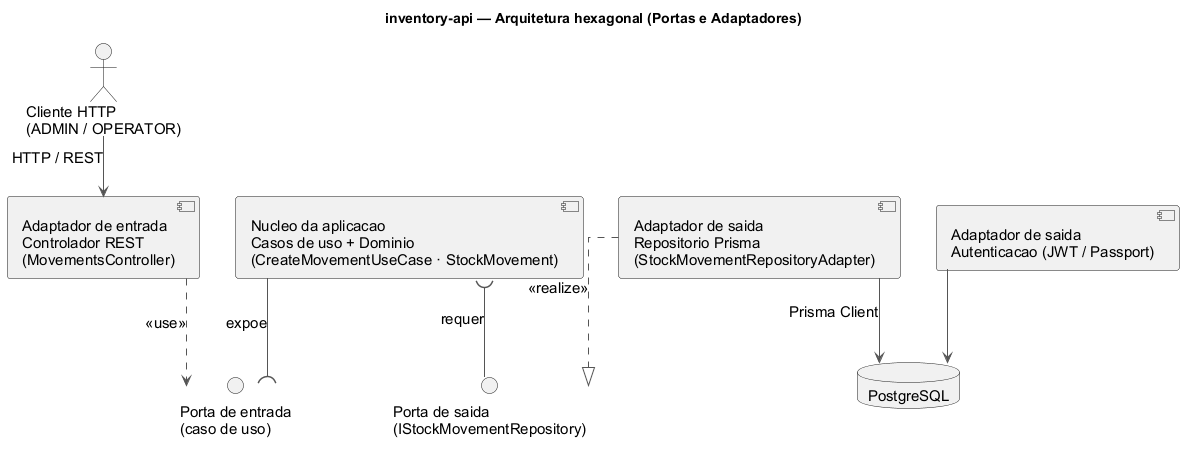

The diagram above was rendered by PlantUML. Its source (embedded in the PNG):
@startuml inventory-api__arquitetura-hexagonal
' Visao conceitual (UML formal) da arquitetura hexagonal do inventory-api.
' Abstrai o padrao Portas & Adaptadores: o nucleo (aplicacao + dominio) expoe
' uma porta de entrada e requer uma porta de saida; adaptadores ligam o nucleo
' ao mundo externo. Baseado em docs/architecture/*.md do inventory-api.

skinparam componentStyle uml2
skinparam shadowing false
skinparam defaultFontName Arial
skinparam defaultFontSize 15
skinparam ArrowColor #555555
skinparam linetype ortho

title "inventory-api — Arquitetura hexagonal (Portas e Adaptadores)"

actor "Cliente HTTP\n(ADMIN / OPERATOR)" as Client

component "Adaptador de entrada\nControlador REST\n(MovementsController)" as In
component "Nucleo da aplicacao\nCasos de uso + Dominio\n(CreateMovementUseCase · StockMovement)" as Core
component "Adaptador de saida\nRepositorio Prisma\n(StockMovementRepositoryAdapter)" as Repo
component "Adaptador de saida\nAutenticacao (JWT / Passport)" as Auth

database "PostgreSQL" as DB

interface "Porta de entrada\n(caso de uso)" as PortIn
interface "Porta de saida\n(IStockMovementRepository)" as PortOut

Client --> In : HTTP / REST
In ..> PortIn : <<use>>

Core --( PortIn : expoe
Core )-- PortOut : requer

Repo ..|> PortOut : <<realize>>
Repo --> DB : Prisma Client
Auth --> DB

@enduml